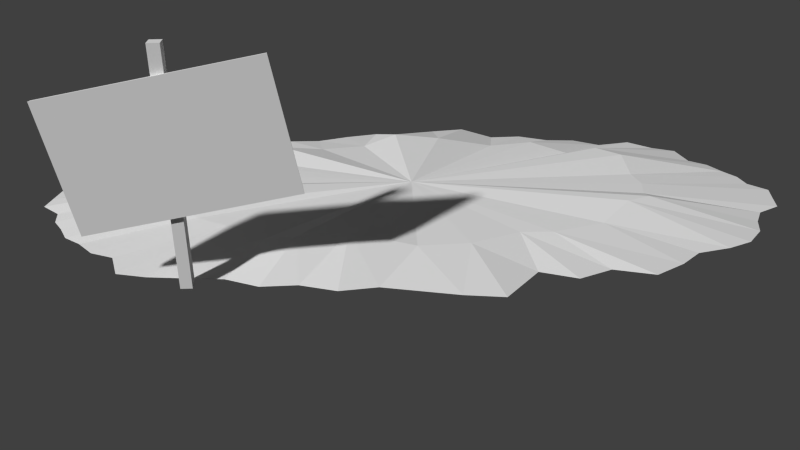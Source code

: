 # Source: OrcBed.blend  (saved by Blender 2.69.0; exported with 4.5.12 LTS)
import bpy
from mathutils import Matrix  # noqa: F401  (used for matrix-valued properties, if any)

bpy.ops.wm.read_factory_settings(use_empty=True)
scene = bpy.context.scene
scene.name = 'Scene'

# ---- collections
col_collection_1 = bpy.data.collections.new('Collection 1'); scene.collection.children.link(col_collection_1)

# ---- materials (node trees are filled in below, after node groups)
mat_orcbed = bpy.data.materials.new('OrcBed')
mat_orcbed.alpha_threshold = 0.0
mat_orcbed.use_transparent_shadow = False
mat_orcbed.roughness = 0.5
mat_orcbed.specular_intensity = 0.2
mat_orcbed.line_color = (0.0, 0.0, 0.0, 1.0)

# ---- material node trees

# ---- world
world_world = bpy.data.worlds.new('World'); scene.world = world_world
world_world.color = (0.05088, 0.05088, 0.05088)
world_world.use_sun_shadow = False
world_world.sun_shadow_jitter_overblur = 0.0
world_world.cycles.sampling_method = 'MANUAL'
world_world.cycles.sample_map_resolution = 256

# ---- cameras
cam_camera = bpy.data.cameras.new('Camera')
cam_camera.clip_end = 100.0
cam_camera.lens = 35.0
cam_camera.sensor_width = 32.0
cam_camera.sensor_height = 18.0
cam_camera.ortho_scale = 7.314
cam_camera.dof.focus_distance = 0.0
cam_camera.dof.aperture_fstop = 128.0

# ---- meshes
me_orcbed = bpy.data.meshes.new('OrcBed')
me_orcbed.from_pydata([(0.6648, -1.051, 0.2026), (0.6648, -1.131, 0.6408), (0.6648, -0.3535, 0.3312), (0.6648, -0.4343, 0.7694), (0.6502, -0.7344, -0.001654), (0.6502, -0.7744, -0.001654), (0.6101, -0.7744, -0.001654), (0.6101, -0.7344, -0.001654), (0.6502, -0.7344, 0.8007), (0.6502, -0.7744, 0.8007), (0.6101, -0.7744, 0.8007), (0.6101, -0.7344, 0.8007), (0.6465, -1.048, 0.2035), (0.6465, -1.129, 0.6385), (0.6465, -0.3563, 0.3312), (0.6465, -0.4365, 0.7661), (-0.003079, 1.411, 4.912e-05), (0.148, 1.383, 4.912e-05), (0.2703, 1.259, 4.912e-05), (0.4271, 1.172, 4.912e-05), (0.4994, 0.9639, 4.912e-05), (0.6407, 0.7806, 4.912e-05), (0.6525, 0.5216, 4.912e-05), (0.7563, 0.2696, 4.912e-05), (0.7062, -1.755e-06, 4.912e-05), (0.6927, -0.2659, 4.912e-05), (0.6525, -0.5217, 4.912e-05), (0.5872, -0.7573, 4.912e-05), (0.5444, -1.009, 4.912e-05), (0.3924, -1.133, 4.912e-05), (0.2703, -1.259, 4.912e-05), (0.1378, -1.337, 4.912e-05), (-0.003079, -1.424, 4.912e-05), (-0.1541, -1.397, 4.912e-05), (-0.2703, -1.259, 4.912e-05), (-0.3924, -1.133, 4.912e-05), (-0.5506, -1.009, 4.912e-05), (-0.5872, -0.7573, 4.912e-05), (-0.6525, -0.5217, 4.912e-05), (-0.6927, -0.2659, 4.912e-05), (-0.7062, -4.579e-06, 4.912e-05), (-0.7625, 0.2696, 4.912e-05), (-0.6525, 0.5216, 4.912e-05), (-0.5872, 0.7573, 4.912e-05), (-0.5506, 0.9954, 4.912e-05), (-0.4333, 1.172, 4.912e-05), (-0.2703, 1.259, 4.912e-05), (-0.1378, 1.337, 4.912e-05), (-3.816e-08, 1.603e-06, 0.07208), (7.251e-07, 0.9019, 0.04223), (0.06981, 1.397, 4.912e-05), (0.09261, 0.8836, 0.04223), (0.1969, 1.298, 4.912e-05), (0.1817, 0.8771, 0.07192), (0.3475, 1.237, 4.912e-05), (0.2162, 0.7894, 0.07192), (0.4687, 1.084, 4.912e-05), (0.3357, 0.6713, 0.04223), (0.5718, 0.888, 4.912e-05), (0.3947, 0.4799, 0.04223), (0.5982, 0.6395, 4.912e-05), (0.3911, 0.3633, 0.04223), (0.6016, 0.3938, 4.912e-05), (0.4656, 0.1852, 0.04223), (0.737, 0.1313, 4.912e-05), (0.4747, -3.816e-07, 0.04223), (0.675, -0.133, 4.912e-05), (0.4181, -0.2327, 0.07192), (0.6491, -0.3938, 4.912e-05), (0.4386, -0.4108, 0.07192), (0.5982, -0.6395, 4.912e-05), (0.3947, -0.5275, 0.04223), (0.5718, -0.9019, 4.912e-05), (0.2882, -0.6713, 0.04223), (0.4303, -1.049, 4.912e-05), (0.2162, -0.7894, 0.04223), (0.3197, -1.196, 4.912e-05), (0.1817, -0.8771, 0.07192), (0.1969, -1.298, 4.912e-05), (0.09261, -0.9312, 0.07192), (0.06648, -1.35, 4.912e-05), (3.816e-07, -0.9969, 0.07192), (-0.07597, -1.411, 4.912e-05), (-0.09261, -0.9787, 0.04223), (-0.219, -1.357, 4.912e-05), (-0.2292, -0.9246, 0.04223), (-0.3197, -1.196, 4.912e-05), (-0.3112, -0.7894, 0.04223), (-0.4303, -1.049, 4.912e-05), (-0.3357, -0.6713, 0.04223), (-0.5779, -0.9019, 4.912e-05), (-0.3947, -0.5275, 0.07192), (-0.5982, -0.6395, 4.912e-05), (-0.4386, -0.3633, 0.04223), (-0.6491, -0.3938, 4.912e-05), (-0.4656, -0.1852, 0.04223), (-0.7225, -0.133, 4.912e-05), (-0.5222, -0.04751, 0.07192), (-0.7432, 0.1313, 4.912e-05), (-0.4656, 0.1377, 0.07192), (-0.6491, 0.3938, 4.912e-05), (-0.4386, 0.3633, 0.04223), (-0.5982, 0.6395, 4.912e-05), (-0.3947, 0.5275, 0.07192), (-0.5243, 0.8606, 4.912e-05), (-0.3357, 0.6713, 0.04223), (-0.4749, 1.084, 4.912e-05), (-0.3112, 0.7894, 0.07192), (-0.3197, 1.196, 4.912e-05), (-0.2292, 0.8771, 0.07192), (-0.1969, 1.298, 4.912e-05), (-0.09261, 0.8836, 0.04223), (-0.06649, 1.35, 4.912e-05)], [], [(1, 0, 2, 3), (8, 11, 10, 9), (4, 8, 9, 5), (5, 9, 10, 6), (6, 10, 11, 7), (8, 4, 7, 11), (13, 15, 14, 12), (3, 15, 13, 1), (0, 12, 14, 2), (2, 14, 15, 3), (1, 13, 12, 0), (49, 48, 51), (51, 50, 49), (16, 49, 50), (50, 51, 17), (51, 48, 53), (53, 52, 51), (17, 51, 52), (52, 53, 18), (53, 48, 55), (55, 54, 53), (18, 53, 54), (54, 55, 19), (55, 48, 57), (57, 56, 55), (19, 55, 56), (56, 57, 20), (57, 48, 59), (59, 58, 57), (20, 57, 58), (58, 59, 21), (59, 48, 61), (61, 60, 59), (21, 59, 60), (60, 61, 22), (61, 48, 63), (63, 62, 61), (22, 61, 62), (62, 63, 23), (63, 48, 65), (65, 64, 63), (23, 63, 64), (64, 65, 24), (65, 48, 67), (67, 66, 65), (24, 65, 66), (66, 67, 25), (67, 48, 69), (69, 68, 67), (25, 67, 68), (68, 69, 26), (69, 48, 71), (71, 70, 69), (26, 69, 70), (70, 71, 27), (71, 48, 73), (73, 72, 71), (27, 71, 72), (72, 73, 28), (73, 48, 75), (75, 74, 73), (28, 73, 74), (74, 75, 29), (75, 48, 77), (77, 76, 75), (29, 75, 76), (76, 77, 30), (77, 48, 79), (79, 78, 77), (30, 77, 78), (78, 79, 31), (79, 48, 81), (81, 80, 79), (31, 79, 80), (80, 81, 32), (81, 48, 83), (83, 82, 81), (32, 81, 82), (82, 83, 33), (83, 48, 85), (85, 84, 83), (33, 83, 84), (84, 85, 34), (85, 48, 87), (87, 86, 85), (34, 85, 86), (86, 87, 35), (87, 48, 89), (89, 88, 87), (35, 87, 88), (88, 89, 36), (89, 48, 91), (91, 90, 89), (36, 89, 90), (90, 91, 37), (91, 48, 93), (93, 92, 91), (37, 91, 92), (92, 93, 38), (93, 48, 95), (95, 94, 93), (38, 93, 94), (94, 95, 39), (95, 48, 97), (97, 96, 95), (39, 95, 96), (96, 97, 40), (97, 48, 99), (99, 98, 97), (40, 97, 98), (98, 99, 41), (99, 48, 101), (101, 100, 99), (41, 99, 100), (100, 101, 42), (101, 48, 103), (103, 102, 101), (42, 101, 102), (102, 103, 43), (103, 48, 105), (105, 104, 103), (43, 103, 104), (104, 105, 44), (105, 48, 107), (107, 106, 105), (44, 105, 106), (106, 107, 45), (107, 48, 109), (109, 108, 107), (45, 107, 108), (108, 109, 46), (109, 48, 111), (111, 110, 109), (46, 109, 110), (110, 111, 47), (111, 48, 49), (49, 112, 111), (47, 111, 112), (49, 16, 112)])
_uv = me_orcbed.uv_layers.new(name='UVMap')
_uv.uv.foreach_set('vector', [0.5609, 0.008355, 0.8872, 0.008354, 0.8872, 0.4994, 0.5609, 0.4994, 0.9411, 0.7629, 0.9411, 0.7893, 0.9147, 0.7893, 0.9147, 0.7629, 0.9411, 0.242, 0.9411, 0.7629, 0.9147, 0.7629, 0.9147, 0.242, 0.9147, 0.242, 0.9147, 0.7629, 0.8883, 0.7629, 0.8883, 0.242, 0.9939, 0.242, 0.9939, 0.7629, 0.9675, 0.7629, 0.9675, 0.242, 0.9411, 0.7629, 0.9411, 0.242, 0.9675, 0.242, 0.9675, 0.7629, 0.5714, 0.5138, 0.5714, 0.9814, 0.8654, 0.9814, 0.8654, 0.5138, 0.5609, 0.4994, 0.5481, 0.4974, 0.5481, 0.009998, 0.5609, 0.008355, 0.8872, 0.008354, 0.8999, 0.009998, 0.8999, 0.4974, 0.8872, 0.4994, 0.8657, 0.9938, 0.8654, 0.9814, 0.5714, 0.9814, 0.5696, 0.9938, 0.5696, 0.5015, 0.5714, 0.5138, 0.8654, 0.5138, 0.8657, 0.5015, 0.2879, 0.8193, 0.2879, 0.5009, 0.3206, 0.8129, 0.3206, 0.8129, 0.3125, 0.9941, 0.2879, 0.8193, 0.2868, 0.9989, 0.2879, 0.8193, 0.3125, 0.9941, 0.3125, 0.9941, 0.3206, 0.8129, 0.3401, 0.9893, 0.3206, 0.8129, 0.2879, 0.5009, 0.352, 0.8106, 0.352, 0.8106, 0.3574, 0.9592, 0.3206, 0.8129, 0.3401, 0.9893, 0.3206, 0.8129, 0.3574, 0.9592, 0.3574, 0.9592, 0.352, 0.8106, 0.3833, 0.9455, 0.352, 0.8106, 0.2879, 0.5009, 0.3642, 0.7796, 0.3642, 0.7796, 0.4106, 0.9377, 0.352, 0.8106, 0.3833, 0.9455, 0.352, 0.8106, 0.4106, 0.9377, 0.4106, 0.9377, 0.3642, 0.7796, 0.4387, 0.9146, 0.3642, 0.7796, 0.2879, 0.5009, 0.4064, 0.7379, 0.4064, 0.7379, 0.4534, 0.8835, 0.3642, 0.7796, 0.4387, 0.9146, 0.3642, 0.7796, 0.4534, 0.8835, 0.4534, 0.8835, 0.4064, 0.7379, 0.4642, 0.8412, 0.4064, 0.7379, 0.2879, 0.5009, 0.4272, 0.6703, 0.4272, 0.6703, 0.4898, 0.8144, 0.4064, 0.7379, 0.4642, 0.8412, 0.4064, 0.7379, 0.4898, 0.8144, 0.4898, 0.8144, 0.4272, 0.6703, 0.5141, 0.7765, 0.4272, 0.6703, 0.2879, 0.5009, 0.426, 0.6291, 0.426, 0.6291, 0.4991, 0.7267, 0.4272, 0.6703, 0.5141, 0.7765, 0.4272, 0.6703, 0.4991, 0.7267, 0.4991, 0.7267, 0.426, 0.6291, 0.5183, 0.685, 0.426, 0.6291, 0.2879, 0.5009, 0.4523, 0.5663, 0.4523, 0.5663, 0.5003, 0.6399, 0.426, 0.6291, 0.5183, 0.685, 0.426, 0.6291, 0.5003, 0.6399, 0.5003, 0.6399, 0.4523, 0.5663, 0.5549, 0.5961, 0.4523, 0.5663, 0.2879, 0.5009, 0.4555, 0.5009, 0.4555, 0.5009, 0.5481, 0.5472, 0.4523, 0.5663, 0.5549, 0.5961, 0.4523, 0.5663, 0.5481, 0.5472, 0.5481, 0.5472, 0.4555, 0.5009, 0.5372, 0.5009, 0.4555, 0.5009, 0.2879, 0.5009, 0.4355, 0.4187, 0.4355, 0.4187, 0.5262, 0.4539, 0.4555, 0.5009, 0.5372, 0.5009, 0.4555, 0.5009, 0.5262, 0.4539, 0.5262, 0.4539, 0.4355, 0.4187, 0.5325, 0.407, 0.4355, 0.4187, 0.2879, 0.5009, 0.4427, 0.3558, 0.4427, 0.3558, 0.5171, 0.3618, 0.4355, 0.4187, 0.5325, 0.407, 0.4355, 0.4187, 0.5171, 0.3618, 0.5171, 0.3618, 0.4427, 0.3558, 0.5183, 0.3167, 0.4427, 0.3558, 0.2879, 0.5009, 0.4272, 0.3146, 0.4272, 0.3146, 0.4991, 0.2751, 0.4427, 0.3558, 0.5183, 0.3167, 0.4427, 0.3558, 0.4991, 0.2751, 0.4991, 0.2751, 0.4272, 0.3146, 0.4952, 0.2334, 0.4272, 0.3146, 0.2879, 0.5009, 0.3896, 0.2638, 0.3896, 0.2638, 0.4898, 0.1824, 0.4272, 0.3146, 0.4952, 0.2334, 0.4272, 0.3146, 0.4898, 0.1824, 0.4898, 0.1824, 0.3896, 0.2638, 0.4801, 0.1445, 0.3896, 0.2638, 0.2879, 0.5009, 0.3642, 0.2221, 0.3642, 0.2221, 0.4398, 0.1306, 0.3896, 0.2638, 0.4801, 0.1445, 0.3896, 0.2638, 0.4398, 0.1306, 0.4398, 0.1306, 0.3642, 0.2221, 0.4264, 0.1006, 0.3642, 0.2221, 0.2879, 0.5009, 0.352, 0.1911, 0.352, 0.1911, 0.4008, 0.07841, 0.3642, 0.2221, 0.4264, 0.1006, 0.3642, 0.2221, 0.4008, 0.07841, 0.4008, 0.07841, 0.352, 0.1911, 0.3833, 0.05617, 0.352, 0.1911, 0.2879, 0.5009, 0.3206, 0.1721, 0.3206, 0.1721, 0.3574, 0.04248, 0.352, 0.1911, 0.3833, 0.05617, 0.352, 0.1911, 0.3574, 0.04248, 0.3574, 0.04248, 0.3206, 0.1721, 0.3365, 0.02878, 0.3206, 0.1721, 0.2879, 0.5009, 0.2879, 0.1488, 0.2879, 0.1488, 0.3114, 0.02416, 0.3206, 0.1721, 0.3365, 0.02878, 0.3206, 0.1721, 0.3114, 0.02416, 0.3114, 0.02416, 0.2879, 0.1488, 0.2868, -0.002127, 0.2879, 0.1488, 0.2879, 0.5009, 0.2552, 0.1553, 0.2552, 0.1553, 0.2611, 0.002682, 0.2879, 0.1488, 0.2868, -0.002127, 0.2879, 0.1488, 0.2611, 0.002682, 0.2611, 0.002682, 0.2552, 0.1553, 0.2335, 0.007491, 0.2552, 0.1553, 0.2879, 0.5009, 0.207, 0.1744, 0.207, 0.1744, 0.2106, 0.02173, 0.2552, 0.1553, 0.2335, 0.007491, 0.2552, 0.1553, 0.2106, 0.02173, 0.2106, 0.02173, 0.207, 0.1744, 0.1925, 0.05617, 0.207, 0.1744, 0.2879, 0.5009, 0.178, 0.2221, 0.178, 0.2221, 0.175, 0.07841, 0.207, 0.1744, 0.1925, 0.05617, 0.207, 0.1744, 0.175, 0.07841, 0.175, 0.07841, 0.178, 0.2221, 0.1493, 0.1006, 0.178, 0.2221, 0.2879, 0.5009, 0.1694, 0.2638, 0.1694, 0.2638, 0.1359, 0.1306, 0.178, 0.2221, 0.1493, 0.1006, 0.178, 0.2221, 0.1359, 0.1306, 0.1359, 0.1306, 0.1694, 0.2638, 0.09347, 0.1445, 0.1694, 0.2638, 0.2879, 0.5009, 0.1485, 0.3146, 0.1485, 0.3146, 0.08381, 0.1824, 0.1694, 0.2638, 0.09347, 0.1445, 0.1694, 0.2638, 0.08381, 0.1824, 0.08381, 0.1824, 0.1485, 0.3146, 0.08054, 0.2334, 0.1485, 0.3146, 0.2879, 0.5009, 0.133, 0.3726, 0.133, 0.3726, 0.07666, 0.2751, 0.1485, 0.3146, 0.08054, 0.2334, 0.1485, 0.3146, 0.07666, 0.2751, 0.07666, 0.2751, 0.133, 0.3726, 0.05749, 0.3167, 0.133, 0.3726, 0.2879, 0.5009, 0.1235, 0.4355, 0.1235, 0.4355, 0.05869, 0.3618, 0.133, 0.3726, 0.05749, 0.3167, 0.133, 0.3726, 0.05869, 0.3618, 0.05869, 0.3618, 0.1235, 0.4355, 0.0433, 0.4069, 0.1235, 0.4355, 0.2879, 0.5009, 0.1035, 0.4841, 0.1035, 0.4841, 0.03275, 0.4539, 0.1235, 0.4355, 0.0433, 0.4069, 0.1235, 0.4355, 0.03275, 0.4539, 0.03275, 0.4539, 0.1035, 0.4841, 0.03851, 0.5008, 0.1035, 0.4841, 0.2879, 0.5009, 0.1235, 0.5495, 0.1235, 0.5495, 0.02547, 0.5472, 0.1035, 0.4841, 0.03851, 0.5008, 0.1035, 0.4841, 0.02547, 0.5472, 0.02547, 0.5472, 0.1235, 0.5495, 0.01864, 0.5961, 0.1235, 0.5495, 0.2879, 0.5009, 0.133, 0.6291, 0.133, 0.6291, 0.05869, 0.6399, 0.1235, 0.5495, 0.01864, 0.5961, 0.1235, 0.5495, 0.05869, 0.6399, 0.05869, 0.6399, 0.133, 0.6291, 0.05749, 0.685, 0.133, 0.6291, 0.2879, 0.5009, 0.1485, 0.6871, 0.1485, 0.6871, 0.07666, 0.7267, 0.133, 0.6291, 0.05749, 0.685, 0.133, 0.6291, 0.07666, 0.7267, 0.07666, 0.7267, 0.1485, 0.6871, 0.08054, 0.7683, 0.1485, 0.6871, 0.2879, 0.5009, 0.1694, 0.7379, 0.1694, 0.7379, 0.1027, 0.8047, 0.1485, 0.6871, 0.08054, 0.7683, 0.1485, 0.6871, 0.1027, 0.8047, 0.1027, 0.8047, 0.1694, 0.7379, 0.09347, 0.8523, 0.1694, 0.7379, 0.2879, 0.5009, 0.178, 0.7796, 0.178, 0.7796, 0.1202, 0.8835, 0.1694, 0.7379, 0.09347, 0.8523, 0.1694, 0.7379, 0.1202, 0.8835, 0.1202, 0.8835, 0.178, 0.7796, 0.1349, 0.9146, 0.178, 0.7796, 0.2879, 0.5009, 0.207, 0.8106, 0.207, 0.8106, 0.175, 0.9233, 0.178, 0.7796, 0.1349, 0.9146, 0.178, 0.7796, 0.175, 0.9233, 0.175, 0.9233, 0.207, 0.8106, 0.1924, 0.9455, 0.207, 0.8106, 0.2879, 0.5009, 0.2552, 0.8129, 0.2552, 0.8129, 0.2184, 0.9592, 0.207, 0.8106, 0.1924, 0.9455, 0.207, 0.8106, 0.2184, 0.9592, 0.2184, 0.9592, 0.2552, 0.8129, 0.2392, 0.9729, 0.2552, 0.8129, 0.2879, 0.5009, 0.2879, 0.8193, 0.2879, 0.8193, 0.2644, 0.9775, 0.2552, 0.8129, 0.2392, 0.9729, 0.2552, 0.8129, 0.2644, 0.9775, 0.2879, 0.8193, 0.2868, 0.9989, 0.2644, 0.9775])
me_orcbed.materials.append(mat_orcbed)
me_orcbed.use_remesh_preserve_volume = False
me_orcbed.use_remesh_preserve_attributes = False
me_orcbed.use_mirror_vertex_groups = False
me_orcbed.update()

# ---- objects
ob_camera = bpy.data.objects.new('Camera', cam_camera)
ob_orcbed = bpy.data.objects.new('OrcBed', me_orcbed)

# ---- transforms, parenting, visibility, modifiers, constraints
ob_camera.location = (3.106, -0.1282, 1.432)
ob_camera.rotation_euler = (1.109, 0.01082, 1.539)
ob_camera.lock_rotations_4d = False
ob_camera.empty_display_type = 'ARROWS'
ob_camera.color = (0.0, 0.0, 0.0, 0.0)
ob_camera.display_type = 'WIRE'
ob_camera.lineart.crease_threshold = 0.0
ob_orcbed.location = (0.0, 0.0, 0.0)
ob_orcbed.lineart.crease_threshold = 0.0

# ---- collection membership
col_collection_1.objects.link(ob_camera)
col_collection_1.objects.link(ob_orcbed)

# ---- scene / render settings (as saved in the file)
scene.camera = ob_camera
scene.frame_start = 1; scene.frame_end = 250; scene.frame_set(1)
scene.render.engine = 'BLENDER_EEVEE_NEXT'
scene.render.image_settings.compression = 90
scene.render.resolution_percentage = 50
scene.render.dither_intensity = 0.0
scene.cycles.use_denoising = False
scene.cycles.samples = 10
scene.cycles.sampling_pattern = 'TABULATED_SOBOL'
scene.cycles.light_sampling_threshold = 0.0
scene.cycles.use_adaptive_sampling = False
scene.cycles.use_light_tree = False
scene.cycles.blur_glossy = 0.0
scene.cycles.volume_bounces = 1
scene.cycles.pixel_filter_type = 'GAUSSIAN'
scene.cycles.sample_clamp_indirect = 0.0
scene.view_settings.view_transform = 'Standard'
bpy.context.view_layer.update()

# ---- added for rendering (the .blend has no usable light): sun
light_auto_sun = bpy.data.lights.new('AutoSun', 'SUN')
light_auto_sun.energy = 3.0
light_auto_sun.angle = 0.0523599
ob_auto_sun = bpy.data.objects.new('AutoSun', light_auto_sun)
scene.collection.objects.link(ob_auto_sun)
ob_auto_sun.rotation_euler = (0.872665, 0.174533, 0.523599)
bpy.context.view_layer.update()
